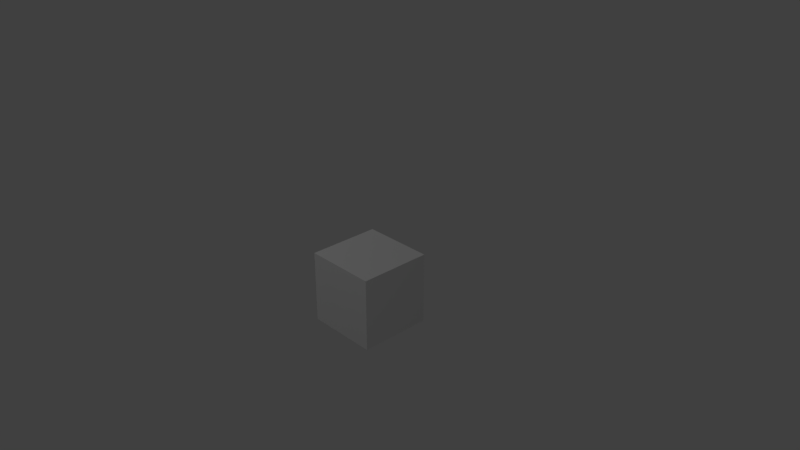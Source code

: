 # Source: platformLeft.blend  (saved by Blender 2.79.0; exported with 4.5.12 LTS)
import bpy
from mathutils import Matrix  # noqa: F401  (used for matrix-valued properties, if any)

bpy.ops.wm.read_factory_settings(use_empty=True)
scene = bpy.context.scene
scene.name = 'Scene'

# ---- collections
col_collection_1 = bpy.data.collections.new('Collection 1'); scene.collection.children.link(col_collection_1)

# ---- materials (node trees are filled in below, after node groups)
mat_material = bpy.data.materials.new('Material')
mat_material.alpha_threshold = 0.0
mat_material.use_transparent_shadow = False
mat_material.roughness = 0.5
mat_material.line_color = (0.0, 0.0, 0.0, 1.0)
mat_labtiles = bpy.data.materials.new('labTiles')
mat_labtiles.alpha_threshold = 0.0
mat_labtiles.use_transparent_shadow = False
mat_labtiles.roughness = 0.5

# ---- material node trees

# ---- world
world_world = bpy.data.worlds.new('World'); scene.world = world_world
world_world.color = (0.05088, 0.05088, 0.05088)
world_world.use_sun_shadow = False
world_world.sun_shadow_jitter_overblur = 0.0
world_world.cycles.sampling_method = 'MANUAL'

# ---- cameras
cam_camera = bpy.data.cameras.new('Camera')
cam_camera.clip_end = 100.0
cam_camera.lens = 35.0
cam_camera.sensor_width = 32.0
cam_camera.sensor_height = 18.0
cam_camera.ortho_scale = 7.314
cam_camera.dof.focus_distance = 0.0
cam_camera.dof.aperture_fstop = 128.0

# ---- lights
light_spot_002 = bpy.data.lights.new('Spot.002', 'SPOT')
light_spot_002.transmission_factor = 0.0
light_spot_002.energy = 50.0
light_spot_002.shadow_buffer_clip_start = 0.5
light_spot_002.shadow_soft_size = 0.1
light_spot_002.shadow_maximum_resolution = 0.006
light_spot_002.use_absolute_resolution = True
light_spot_001 = bpy.data.lights.new('Spot.001', 'SPOT')
light_spot_001.transmission_factor = 0.0
light_spot_001.energy = 100.0
light_spot_001.shadow_buffer_clip_start = 0.5
light_spot_001.shadow_soft_size = 0.1
light_spot_001.shadow_maximum_resolution = 0.006
light_spot_001.use_absolute_resolution = True
light_spot = bpy.data.lights.new('Spot', 'SPOT')
light_spot.transmission_factor = 0.0
light_spot.energy = 50.0
light_spot.shadow_buffer_clip_start = 0.5
light_spot.shadow_soft_size = 0.1
light_spot.shadow_maximum_resolution = 0.006
light_spot.use_absolute_resolution = True

# ---- meshes
me_cube = bpy.data.meshes.new('Cube')
me_cube.from_pydata([(0.5, 0.5, -1.0), (-0.5, -0.5, -1.0), (0.5, -0.5, -1.0), (0.5, -0.5, 0.0), (-0.5, -0.5, 0.0), (-0.5, 0.5, 0.0), (0.5, 0.5, 0.0), (-0.5, 0.5, -1.0)], [], [(1, 4, 5, 7), (4, 3, 6, 5), (2, 1, 7, 0), (2, 0, 6, 3), (0, 7, 5, 6), (2, 3, 4, 1)])
me_cube.polygons.foreach_set('material_index', [1, 1, 1, 1, 1, 1])
_uv = me_cube.uv_layers.new(name='UVMap')
_uv.uv.foreach_set('vector', [0.7504, 0.8754, 0.7504, 0.9996, 0.8746, 0.9996, 0.8746, 0.8754, 0.1254, 0.8754, 0.2496, 0.8754, 0.2496, 0.9996, 0.1254, 0.9996, 0.0003906, 0.8754, 0.0003906, 0.9996, 0.1246, 0.9996, 0.1246, 0.8754, 0.7504, 0.8754, 0.8746, 0.8754, 0.8746, 0.9996, 0.7504, 0.9996, 0.7504, 0.8754, 0.8746, 0.8754, 0.8746, 0.9996, 0.7504, 0.9996, 0.7504, 0.8754, 0.7504, 0.9996, 0.8746, 0.9996, 0.8746, 0.8754])
me_cube.materials.append(mat_material)
me_cube.materials.append(mat_labtiles)
me_cube.use_remesh_preserve_volume = False
me_cube.use_remesh_preserve_attributes = False
me_cube.use_mirror_vertex_groups = False
me_cube.update()

# ---- objects
ob_spot_002 = bpy.data.objects.new('Spot.002', light_spot_002)
ob_spot_001 = bpy.data.objects.new('Spot.001', light_spot_001)
ob_spot = bpy.data.objects.new('Spot', light_spot)
ob_cube = bpy.data.objects.new('Cube', me_cube)
ob_camera = bpy.data.objects.new('Camera', cam_camera)

# ---- transforms, parenting, visibility, modifiers, constraints
ob_spot_002.location = (-4.0, 4.0, 5.0)
ob_spot_002.rotation_euler = (0.7854, -0.0, -2.356)
ob_spot_002.lineart.crease_threshold = 0.0
ob_spot_001.location = (-4.0, -4.0, 5.0)
ob_spot_001.rotation_euler = (0.7854, -0.0, -0.7854)
ob_spot_001.lineart.crease_threshold = 0.0
ob_spot.location = (4.0, -4.0, 5.0)
ob_spot.rotation_euler = (0.7854, -0.0, 0.7854)
ob_spot.lineart.crease_threshold = 0.0
ob_cube.location = (0.0, 0.0, 0.0)
ob_cube.lock_rotations_4d = False
ob_cube.empty_display_type = 'ARROWS'
ob_cube.lineart.crease_threshold = 0.0
ob_camera.location = (7.481, -6.508, 5.344)
ob_camera.rotation_euler = (1.109, 0.0, 0.8149)
ob_camera.lock_rotations_4d = False
ob_camera.empty_display_type = 'ARROWS'
ob_camera.color = (0.0, 0.0, 0.0, 0.0)
ob_camera.display_type = 'WIRE'
ob_camera.lineart.crease_threshold = 0.0

# ---- collection membership
col_collection_1.objects.link(ob_spot_002)
col_collection_1.objects.link(ob_spot_001)
col_collection_1.objects.link(ob_spot)
col_collection_1.objects.link(ob_cube)
col_collection_1.objects.link(ob_camera)

# ---- scene / render settings (as saved in the file)
scene.camera = ob_camera
scene.frame_start = 1; scene.frame_end = 250; scene.frame_set(1)
scene.render.engine = 'BLENDER_EEVEE_NEXT'
scene.render.resolution_percentage = 50
scene.render.dither_intensity = 0.0
scene.cycles.use_denoising = False
scene.cycles.samples = 128
scene.cycles.sampling_pattern = 'TABULATED_SOBOL'
scene.cycles.use_adaptive_sampling = False
scene.cycles.use_light_tree = False
scene.cycles.blur_glossy = 0.0
scene.cycles.sample_clamp_indirect = 0.0
scene.view_settings.view_transform = 'Standard'
bpy.context.view_layer.update()
